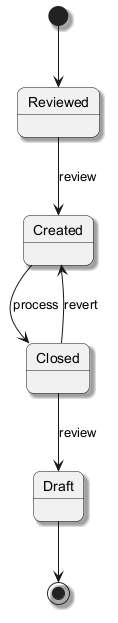

The diagram above was rendered by PlantUML. Its source (embedded in the PNG):
@startuml
skinparam backgroundColor #FFFFFF
skinparam roundCorner 15
skinparam shadowing true
[*] --> Reviewed
Reviewed --> Created : review
Created --> Closed : process
Closed --> Draft : review
Closed --> Created : revert
Draft --> [*]
@enduml